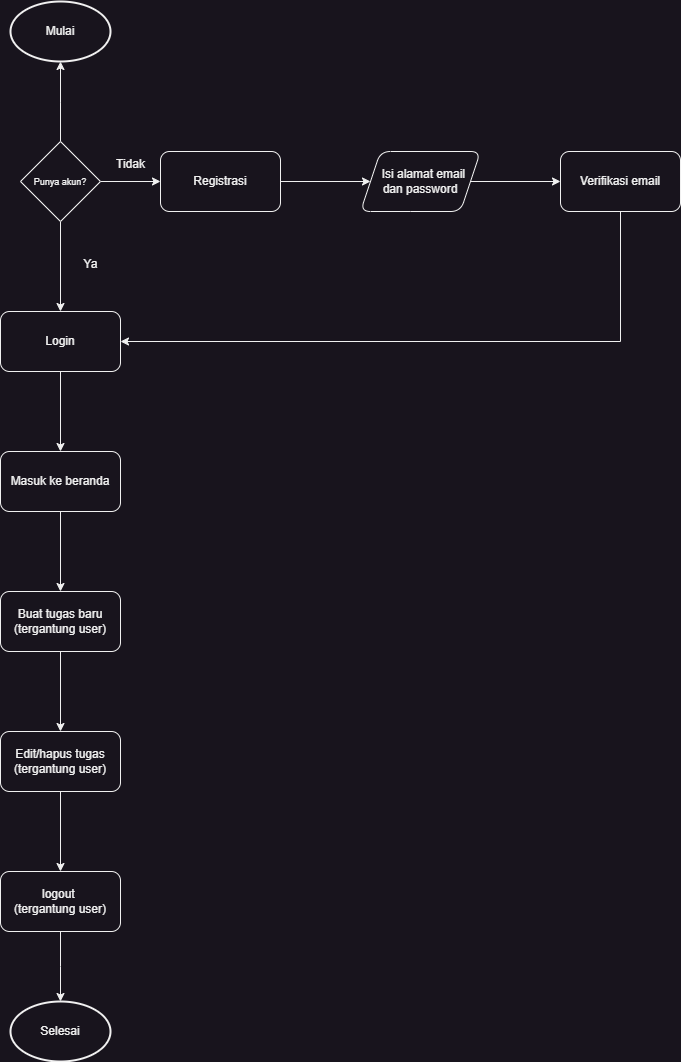

The diagram above was exported from draw.io. Its source (the exported page's mxGraphModel, read from the mxfile embedded in the PNG):
<mxGraphModel dx="1588" dy="1114" grid="1" gridSize="10" guides="1" tooltips="1" connect="1" arrows="1" fold="1" page="1" pageScale="1" pageWidth="827" pageHeight="1169" math="0" shadow="0">
  <root>
    <mxCell id="WIyWlLk6GJQsqaUBKTNV-0" />
    <mxCell id="WIyWlLk6GJQsqaUBKTNV-1" parent="WIyWlLk6GJQsqaUBKTNV-0" />
    <mxCell id="XA8XCUbnBTmnNTNoclrJ-8" value="" style="edgeStyle=orthogonalEdgeStyle;rounded=0;orthogonalLoop=1;jettySize=auto;html=1;" edge="1" parent="WIyWlLk6GJQsqaUBKTNV-1" source="XA8XCUbnBTmnNTNoclrJ-4" target="XA8XCUbnBTmnNTNoclrJ-7">
      <mxGeometry relative="1" as="geometry" />
    </mxCell>
    <mxCell id="XA8XCUbnBTmnNTNoclrJ-11" value="" style="edgeStyle=orthogonalEdgeStyle;rounded=0;orthogonalLoop=1;jettySize=auto;html=1;" edge="1" parent="WIyWlLk6GJQsqaUBKTNV-1" source="XA8XCUbnBTmnNTNoclrJ-4" target="XA8XCUbnBTmnNTNoclrJ-10">
      <mxGeometry relative="1" as="geometry" />
    </mxCell>
    <mxCell id="XA8XCUbnBTmnNTNoclrJ-13" value="" style="edgeStyle=orthogonalEdgeStyle;rounded=0;orthogonalLoop=1;jettySize=auto;html=1;" edge="1" parent="WIyWlLk6GJQsqaUBKTNV-1" source="XA8XCUbnBTmnNTNoclrJ-4">
      <mxGeometry relative="1" as="geometry">
        <mxPoint x="400" y="80" as="targetPoint" />
      </mxGeometry>
    </mxCell>
    <mxCell id="XA8XCUbnBTmnNTNoclrJ-4" value="&lt;font style=&quot;font-size: 9px;&quot;&gt;Punya akun?&lt;/font&gt;" style="rhombus;whiteSpace=wrap;html=1;" vertex="1" parent="WIyWlLk6GJQsqaUBKTNV-1">
      <mxGeometry x="360" y="160" width="80" height="80" as="geometry" />
    </mxCell>
    <mxCell id="XA8XCUbnBTmnNTNoclrJ-18" value="" style="edgeStyle=orthogonalEdgeStyle;rounded=0;orthogonalLoop=1;jettySize=auto;html=1;" edge="1" parent="WIyWlLk6GJQsqaUBKTNV-1" source="XA8XCUbnBTmnNTNoclrJ-7" target="XA8XCUbnBTmnNTNoclrJ-17">
      <mxGeometry relative="1" as="geometry" />
    </mxCell>
    <mxCell id="XA8XCUbnBTmnNTNoclrJ-7" value="Registrasi" style="rounded=1;whiteSpace=wrap;html=1;" vertex="1" parent="WIyWlLk6GJQsqaUBKTNV-1">
      <mxGeometry x="500" y="170" width="120" height="60" as="geometry" />
    </mxCell>
    <mxCell id="XA8XCUbnBTmnNTNoclrJ-9" value="Tidak" style="text;html=1;align=center;verticalAlign=middle;resizable=0;points=[];autosize=1;strokeColor=none;fillColor=none;" vertex="1" parent="WIyWlLk6GJQsqaUBKTNV-1">
      <mxGeometry x="445" y="168" width="50" height="30" as="geometry" />
    </mxCell>
    <mxCell id="XA8XCUbnBTmnNTNoclrJ-24" value="" style="edgeStyle=orthogonalEdgeStyle;rounded=0;orthogonalLoop=1;jettySize=auto;html=1;" edge="1" parent="WIyWlLk6GJQsqaUBKTNV-1" source="XA8XCUbnBTmnNTNoclrJ-10" target="XA8XCUbnBTmnNTNoclrJ-23">
      <mxGeometry relative="1" as="geometry" />
    </mxCell>
    <mxCell id="XA8XCUbnBTmnNTNoclrJ-10" value="Login" style="rounded=1;whiteSpace=wrap;html=1;" vertex="1" parent="WIyWlLk6GJQsqaUBKTNV-1">
      <mxGeometry x="340" y="330" width="120" height="60" as="geometry" />
    </mxCell>
    <mxCell id="XA8XCUbnBTmnNTNoclrJ-15" value="Mulai" style="strokeWidth=2;html=1;shape=mxgraph.flowchart.start_1;whiteSpace=wrap;" vertex="1" parent="WIyWlLk6GJQsqaUBKTNV-1">
      <mxGeometry x="350" y="20" width="100" height="60" as="geometry" />
    </mxCell>
    <mxCell id="XA8XCUbnBTmnNTNoclrJ-16" value="Ya" style="text;html=1;align=center;verticalAlign=middle;resizable=0;points=[];autosize=1;strokeColor=none;fillColor=none;" vertex="1" parent="WIyWlLk6GJQsqaUBKTNV-1">
      <mxGeometry x="410" y="268" width="40" height="30" as="geometry" />
    </mxCell>
    <mxCell id="XA8XCUbnBTmnNTNoclrJ-20" value="" style="edgeStyle=orthogonalEdgeStyle;rounded=0;orthogonalLoop=1;jettySize=auto;html=1;" edge="1" parent="WIyWlLk6GJQsqaUBKTNV-1" source="XA8XCUbnBTmnNTNoclrJ-17" target="XA8XCUbnBTmnNTNoclrJ-19">
      <mxGeometry relative="1" as="geometry" />
    </mxCell>
    <mxCell id="XA8XCUbnBTmnNTNoclrJ-17" value="&amp;nbsp; &amp;nbsp;Isi alamat email&amp;nbsp;&lt;br&gt;dan password" style="shape=parallelogram;perimeter=parallelogramPerimeter;whiteSpace=wrap;html=1;fixedSize=1;rounded=1;" vertex="1" parent="WIyWlLk6GJQsqaUBKTNV-1">
      <mxGeometry x="700" y="170" width="120" height="60" as="geometry" />
    </mxCell>
    <mxCell id="XA8XCUbnBTmnNTNoclrJ-19" value="Verifikasi email" style="rounded=1;whiteSpace=wrap;html=1;" vertex="1" parent="WIyWlLk6GJQsqaUBKTNV-1">
      <mxGeometry x="900" y="170" width="120" height="60" as="geometry" />
    </mxCell>
    <mxCell id="XA8XCUbnBTmnNTNoclrJ-21" value="" style="endArrow=classic;html=1;rounded=0;" edge="1" parent="WIyWlLk6GJQsqaUBKTNV-1" source="XA8XCUbnBTmnNTNoclrJ-19">
      <mxGeometry width="50" height="50" relative="1" as="geometry">
        <mxPoint x="910" y="280" as="sourcePoint" />
        <mxPoint x="960" y="230" as="targetPoint" />
      </mxGeometry>
    </mxCell>
    <mxCell id="XA8XCUbnBTmnNTNoclrJ-22" value="" style="endArrow=classic;html=1;rounded=0;exitX=0.5;exitY=1;exitDx=0;exitDy=0;entryX=1;entryY=0.5;entryDx=0;entryDy=0;" edge="1" parent="WIyWlLk6GJQsqaUBKTNV-1" source="XA8XCUbnBTmnNTNoclrJ-19" target="XA8XCUbnBTmnNTNoclrJ-10">
      <mxGeometry width="50" height="50" relative="1" as="geometry">
        <mxPoint x="980" y="250" as="sourcePoint" />
        <mxPoint x="920" y="278" as="targetPoint" />
        <Array as="points">
          <mxPoint x="960" y="360" />
        </Array>
      </mxGeometry>
    </mxCell>
    <mxCell id="XA8XCUbnBTmnNTNoclrJ-26" value="" style="edgeStyle=orthogonalEdgeStyle;rounded=0;orthogonalLoop=1;jettySize=auto;html=1;" edge="1" parent="WIyWlLk6GJQsqaUBKTNV-1" source="XA8XCUbnBTmnNTNoclrJ-23" target="XA8XCUbnBTmnNTNoclrJ-25">
      <mxGeometry relative="1" as="geometry" />
    </mxCell>
    <mxCell id="XA8XCUbnBTmnNTNoclrJ-23" value="Masuk ke beranda" style="whiteSpace=wrap;html=1;rounded=1;" vertex="1" parent="WIyWlLk6GJQsqaUBKTNV-1">
      <mxGeometry x="340" y="470" width="120" height="60" as="geometry" />
    </mxCell>
    <mxCell id="XA8XCUbnBTmnNTNoclrJ-28" value="" style="edgeStyle=orthogonalEdgeStyle;rounded=0;orthogonalLoop=1;jettySize=auto;html=1;" edge="1" parent="WIyWlLk6GJQsqaUBKTNV-1" source="XA8XCUbnBTmnNTNoclrJ-25" target="XA8XCUbnBTmnNTNoclrJ-27">
      <mxGeometry relative="1" as="geometry" />
    </mxCell>
    <mxCell id="XA8XCUbnBTmnNTNoclrJ-25" value="Buat tugas baru&lt;br&gt;(tergantung user)" style="rounded=1;whiteSpace=wrap;html=1;" vertex="1" parent="WIyWlLk6GJQsqaUBKTNV-1">
      <mxGeometry x="340" y="610" width="120" height="60" as="geometry" />
    </mxCell>
    <mxCell id="XA8XCUbnBTmnNTNoclrJ-30" value="" style="edgeStyle=orthogonalEdgeStyle;rounded=0;orthogonalLoop=1;jettySize=auto;html=1;" edge="1" parent="WIyWlLk6GJQsqaUBKTNV-1" source="XA8XCUbnBTmnNTNoclrJ-27" target="XA8XCUbnBTmnNTNoclrJ-29">
      <mxGeometry relative="1" as="geometry" />
    </mxCell>
    <mxCell id="XA8XCUbnBTmnNTNoclrJ-27" value="Edit/hapus tugas&lt;br&gt;(tergantung user)" style="whiteSpace=wrap;html=1;rounded=1;" vertex="1" parent="WIyWlLk6GJQsqaUBKTNV-1">
      <mxGeometry x="340" y="750" width="120" height="60" as="geometry" />
    </mxCell>
    <mxCell id="XA8XCUbnBTmnNTNoclrJ-32" value="" style="edgeStyle=orthogonalEdgeStyle;rounded=0;orthogonalLoop=1;jettySize=auto;html=1;" edge="1" parent="WIyWlLk6GJQsqaUBKTNV-1" source="XA8XCUbnBTmnNTNoclrJ-29">
      <mxGeometry relative="1" as="geometry">
        <mxPoint x="400" y="1020" as="targetPoint" />
      </mxGeometry>
    </mxCell>
    <mxCell id="XA8XCUbnBTmnNTNoclrJ-29" value="logout&amp;nbsp;&lt;br&gt;(tergantung user)" style="whiteSpace=wrap;html=1;rounded=1;" vertex="1" parent="WIyWlLk6GJQsqaUBKTNV-1">
      <mxGeometry x="340" y="890" width="120" height="60" as="geometry" />
    </mxCell>
    <mxCell id="XA8XCUbnBTmnNTNoclrJ-33" value="Selesai" style="strokeWidth=2;html=1;shape=mxgraph.flowchart.start_1;whiteSpace=wrap;" vertex="1" parent="WIyWlLk6GJQsqaUBKTNV-1">
      <mxGeometry x="350" y="1020" width="100" height="60" as="geometry" />
    </mxCell>
  </root>
</mxGraphModel>